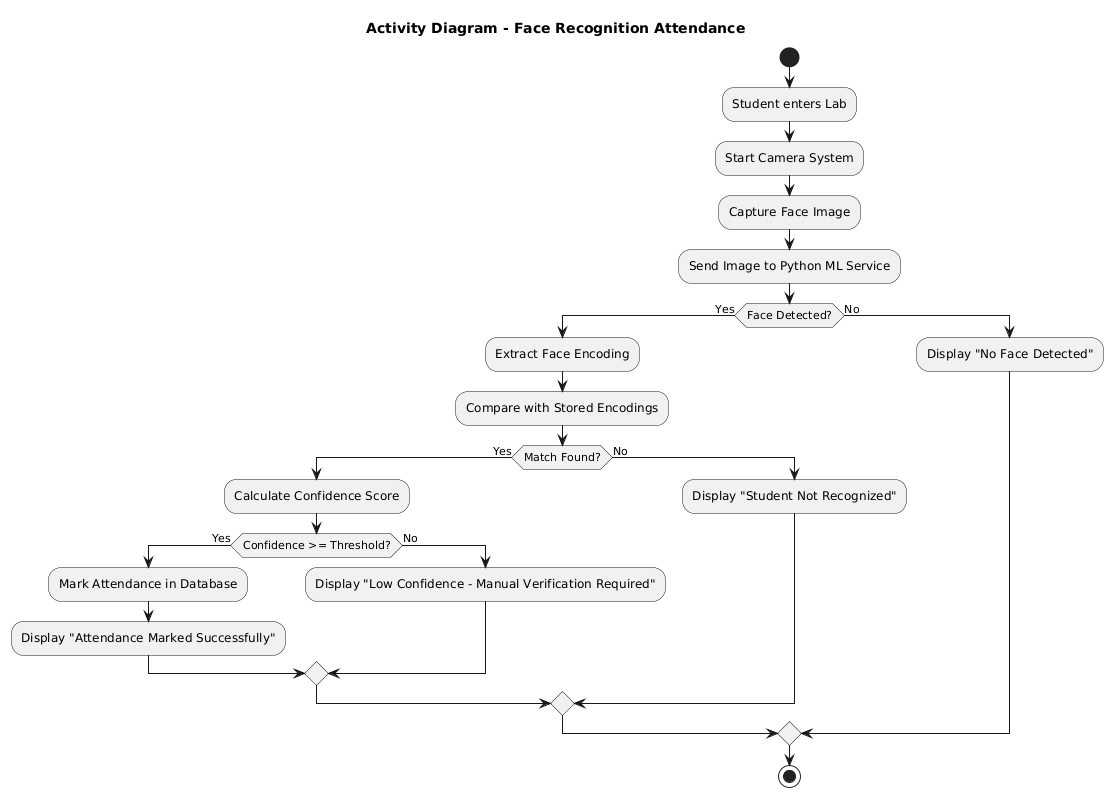

The diagram above was rendered by PlantUML. Its source (embedded in the PNG):
@startuml
title Activity Diagram - Face Recognition Attendance

start

:Student enters Lab;

:Start Camera System;

:Capture Face Image;

:Send Image to Python ML Service;

if (Face Detected?) then (Yes)
    :Extract Face Encoding;
    :Compare with Stored Encodings;

    if (Match Found?) then (Yes)
        :Calculate Confidence Score;

        if (Confidence >= Threshold?) then (Yes)
            :Mark Attendance in Database;
            :Display "Attendance Marked Successfully";
        else (No)
            :Display "Low Confidence - Manual Verification Required";
        endif

    else (No)
        :Display "Student Not Recognized";
    endif

else (No)
    :Display "No Face Detected";
endif

stop
@enduml